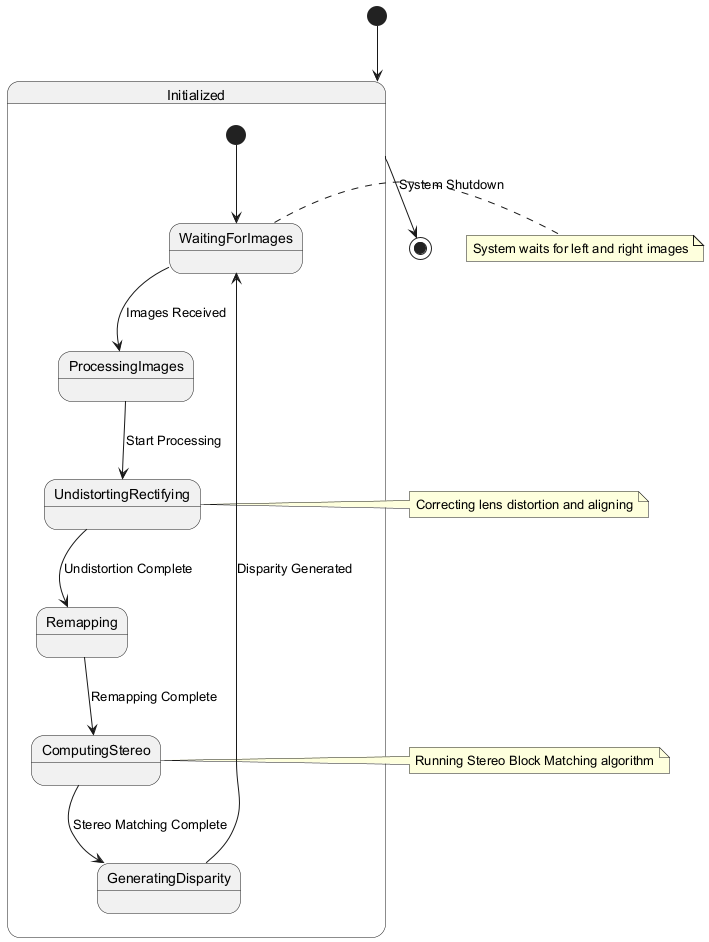

The diagram above was rendered by PlantUML. Its source (embedded in the PNG):
@startuml
[*] --> Initialized

state Initialized {
  [*] --> WaitingForImages
  WaitingForImages --> ProcessingImages : Images Received
  ProcessingImages --> UndistortingRectifying : Start Processing
  UndistortingRectifying --> Remapping : Undistortion Complete
  Remapping --> ComputingStereo : Remapping Complete
  ComputingStereo --> GeneratingDisparity : Stereo Matching Complete
  GeneratingDisparity --> WaitingForImages : Disparity Generated
}

Initialized --> [*] : System Shutdown

note right of WaitingForImages: System waits for left and right images
note right of UndistortingRectifying: Correcting lens distortion and aligning
note right of ComputingStereo: Running Stereo Block Matching algorithm
@enduml